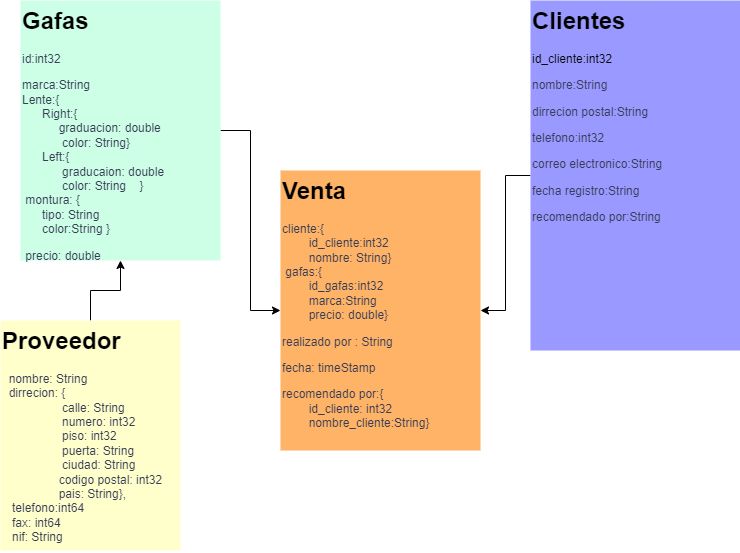

The diagram above was exported from draw.io. Its source (the exported page's mxGraphModel, read from the mxfile embedded in the PNG):
<mxGraphModel dx="1290" dy="618" grid="1" gridSize="10" guides="1" tooltips="1" connect="1" arrows="1" fold="1" page="1" pageScale="1" pageWidth="827" pageHeight="1169" math="0" shadow="0">
  <root>
    <mxCell id="0" />
    <mxCell id="1" parent="0" />
    <mxCell id="Ju_BlCZelLr7WBIbb4b8-7" style="edgeStyle=orthogonalEdgeStyle;rounded=0;orthogonalLoop=1;jettySize=auto;html=1;" edge="1" parent="1" source="Ju_BlCZelLr7WBIbb4b8-1" target="Ju_BlCZelLr7WBIbb4b8-4">
      <mxGeometry relative="1" as="geometry" />
    </mxCell>
    <mxCell id="Ju_BlCZelLr7WBIbb4b8-1" value="&lt;h1 style=&quot;margin-top: 0px;&quot;&gt;Gafas&lt;/h1&gt;&lt;h1 style=&quot;color: rgb(57, 60, 86); margin-top: 0px;&quot;&gt;&lt;p style=&quot;font-size: 12px; font-weight: 400;&quot;&gt;id:int32&lt;/p&gt;&lt;p style=&quot;font-size: 12px; font-weight: 400;&quot;&gt;marca:&lt;span style=&quot;background-color: initial;&quot;&gt;String&amp;nbsp; &amp;nbsp; &amp;nbsp; &amp;nbsp; &amp;nbsp; &amp;nbsp; &amp;nbsp; &amp;nbsp; &amp;nbsp; &amp;nbsp; &amp;nbsp; &amp;nbsp; &amp;nbsp; &amp;nbsp; &amp;nbsp; &amp;nbsp; &lt;/span&gt;&lt;span style=&quot;background-color: initial;&quot;&gt;Lente:{&amp;nbsp; &amp;nbsp; &amp;nbsp; &amp;nbsp; &amp;nbsp; &amp;nbsp; &amp;nbsp; &amp;nbsp; &amp;nbsp; &amp;nbsp; &amp;nbsp; &amp;nbsp; &amp;nbsp; &amp;nbsp; &amp;nbsp; &amp;nbsp; &amp;nbsp; &amp;nbsp; &amp;nbsp; &amp;nbsp; &amp;nbsp; &amp;nbsp; &amp;nbsp; &amp;nbsp; &amp;nbsp; &amp;nbsp; &amp;nbsp;&amp;nbsp;&lt;/span&gt;&lt;span style=&quot;background-color: initial;&quot;&gt;Right:{&amp;nbsp; &amp;nbsp; &amp;nbsp; &amp;nbsp; &amp;nbsp; &amp;nbsp; &amp;nbsp; &amp;nbsp; &amp;nbsp; &amp;nbsp; &amp;nbsp; &amp;nbsp; &amp;nbsp; &amp;nbsp; &amp;nbsp; &amp;nbsp; &amp;nbsp; &amp;nbsp; &amp;nbsp; &amp;nbsp; &amp;nbsp; &amp;nbsp; &amp;nbsp; &amp;nbsp; &amp;nbsp; &amp;nbsp; &amp;nbsp;&lt;/span&gt;&lt;span style=&quot;background-color: initial;&quot;&gt;graduacion: double&amp;nbsp; &amp;nbsp; &amp;nbsp; &amp;nbsp; &amp;nbsp; &amp;nbsp; &amp;nbsp; &amp;nbsp; &amp;nbsp; &amp;nbsp; &amp;nbsp; &amp;nbsp; &amp;nbsp; &amp;nbsp; &amp;nbsp;&amp;nbsp;&lt;/span&gt;&lt;span style=&quot;background-color: initial;&quot;&gt;color: String}&amp;nbsp; &amp;nbsp; &amp;nbsp; &amp;nbsp; &amp;nbsp; &amp;nbsp; &amp;nbsp; &amp;nbsp; &amp;nbsp; &amp;nbsp; &amp;nbsp; &amp;nbsp; &amp;nbsp; &amp;nbsp; &amp;nbsp; &amp;nbsp; &lt;/span&gt;&lt;span style=&quot;background-color: initial;&quot;&gt;Left:{&amp;nbsp; &amp;nbsp; &amp;nbsp; &amp;nbsp; &amp;nbsp; &amp;nbsp; &amp;nbsp; &amp;nbsp; &amp;nbsp; &amp;nbsp; &amp;nbsp; &amp;nbsp; &amp;nbsp; &amp;nbsp; &amp;nbsp; &amp;nbsp; &amp;nbsp; &amp;nbsp; &amp;nbsp; &amp;nbsp; &amp;nbsp; &amp;nbsp; &amp;nbsp; &amp;nbsp; &amp;nbsp; &amp;nbsp; &amp;nbsp; &amp;nbsp; &amp;nbsp; &lt;/span&gt;&lt;span style=&quot;background-color: initial;&quot;&gt;graducaion: double&amp;nbsp; &amp;nbsp; &amp;nbsp; &amp;nbsp; &amp;nbsp; &amp;nbsp; &amp;nbsp; &amp;nbsp; &amp;nbsp; &amp;nbsp; &amp;nbsp; &amp;nbsp; &amp;nbsp; &amp;nbsp; &lt;/span&gt;&lt;span style=&quot;background-color: initial;&quot;&gt;color: String&amp;nbsp; &amp;nbsp; }&amp;nbsp; &amp;nbsp; &amp;nbsp; &amp;nbsp; &amp;nbsp; &amp;nbsp; &amp;nbsp; &amp;nbsp; &amp;nbsp; &amp;nbsp; &amp;nbsp;&lt;/span&gt;&lt;span style=&quot;background-color: initial;&quot;&gt;montura: {&amp;nbsp; &amp;nbsp; &amp;nbsp; &amp;nbsp; &amp;nbsp; &amp;nbsp; &amp;nbsp; &amp;nbsp; &amp;nbsp; &amp;nbsp; &amp;nbsp; &amp;nbsp; &amp;nbsp; &amp;nbsp; &amp;nbsp; &amp;nbsp; &amp;nbsp; &amp;nbsp; &amp;nbsp; &amp;nbsp; &amp;nbsp; &amp;nbsp; &amp;nbsp; &amp;nbsp; &lt;/span&gt;&lt;span style=&quot;background-color: initial;&quot;&gt;tipo: String&amp;nbsp; &amp;nbsp; &amp;nbsp; &amp;nbsp; &amp;nbsp; &amp;nbsp; &amp;nbsp; &amp;nbsp; &amp;nbsp; &amp;nbsp; &amp;nbsp; &amp;nbsp; &amp;nbsp; &amp;nbsp; &amp;nbsp; &amp;nbsp; &amp;nbsp; &amp;nbsp; &amp;nbsp; &amp;nbsp; &amp;nbsp; &lt;/span&gt;&lt;span style=&quot;background-color: initial;&quot;&gt;color:String }&lt;/span&gt;&lt;/p&gt;&lt;p style=&quot;font-size: 12px; font-weight: 400;&quot;&gt;&amp;nbsp;precio: double&lt;/p&gt;&lt;/h1&gt;" style="text;html=1;whiteSpace=wrap;overflow=hidden;rounded=0;fillColor=#CCFFE6;" vertex="1" parent="1">
      <mxGeometry x="60" y="30" width="200" height="260" as="geometry" />
    </mxCell>
    <mxCell id="Ju_BlCZelLr7WBIbb4b8-6" style="edgeStyle=orthogonalEdgeStyle;rounded=0;orthogonalLoop=1;jettySize=auto;html=1;" edge="1" parent="1" source="Ju_BlCZelLr7WBIbb4b8-2" target="Ju_BlCZelLr7WBIbb4b8-4">
      <mxGeometry relative="1" as="geometry" />
    </mxCell>
    <mxCell id="Ju_BlCZelLr7WBIbb4b8-2" value="&lt;h1 style=&quot;margin-top: 0px;&quot;&gt;Clientes&lt;/h1&gt;&lt;div&gt;id_cliente:int32&lt;/div&gt;&lt;div&gt;&lt;p style=&quot;color: rgb(57, 60, 86);&quot;&gt;nombre:String&lt;/p&gt;&lt;p style=&quot;color: rgb(57, 60, 86);&quot;&gt;dirrecion postal:&lt;span style=&quot;background-color: initial;&quot;&gt;String&lt;/span&gt;&lt;/p&gt;&lt;p style=&quot;color: rgb(57, 60, 86);&quot;&gt;telefono:int32&lt;/p&gt;&lt;p style=&quot;color: rgb(57, 60, 86);&quot;&gt;correo electronico:&lt;span style=&quot;background-color: initial;&quot;&gt;String&lt;/span&gt;&lt;/p&gt;&lt;p style=&quot;color: rgb(57, 60, 86);&quot;&gt;fecha registro:&lt;span style=&quot;background-color: initial;&quot;&gt;String&lt;/span&gt;&lt;/p&gt;&lt;p style=&quot;color: rgb(57, 60, 86);&quot;&gt;recomendado por:&lt;span style=&quot;background-color: initial;&quot;&gt;String&lt;/span&gt;&lt;/p&gt;&lt;/div&gt;" style="text;html=1;whiteSpace=wrap;overflow=hidden;rounded=0;fillColor=#9999FF;" vertex="1" parent="1">
      <mxGeometry x="570" y="30" width="210" height="350" as="geometry" />
    </mxCell>
    <mxCell id="Ju_BlCZelLr7WBIbb4b8-5" style="edgeStyle=orthogonalEdgeStyle;rounded=0;orthogonalLoop=1;jettySize=auto;html=1;" edge="1" parent="1" source="Ju_BlCZelLr7WBIbb4b8-3" target="Ju_BlCZelLr7WBIbb4b8-1">
      <mxGeometry relative="1" as="geometry" />
    </mxCell>
    <mxCell id="Ju_BlCZelLr7WBIbb4b8-3" value="&lt;h1 style=&quot;margin-top: 0px;&quot;&gt;Proveedor&lt;/h1&gt;&lt;p&gt;&lt;span style=&quot;background-color: initial;&quot;&gt;&amp;nbsp;&amp;nbsp;&lt;/span&gt;&lt;span style=&quot;background-color: initial; color: rgb(57, 60, 86);&quot;&gt;nombre: String&amp;nbsp; &amp;nbsp; &amp;nbsp; &amp;nbsp; &amp;nbsp; &amp;nbsp; &amp;nbsp; &amp;nbsp; &amp;nbsp; &amp;nbsp; &amp;nbsp; &amp;nbsp; &amp;nbsp; &amp;nbsp; &amp;nbsp; &lt;/span&gt;&lt;span style=&quot;background-color: initial; color: rgb(57, 60, 86);&quot;&gt;dirrecion: {&amp;nbsp; &amp;nbsp; &amp;nbsp; &amp;nbsp; &amp;nbsp; &amp;nbsp; &amp;nbsp; &amp;nbsp; &amp;nbsp; &amp;nbsp; &amp;nbsp; &amp;nbsp; &amp;nbsp; &amp;nbsp; &amp;nbsp; &amp;nbsp; &amp;nbsp; &amp;nbsp; &amp;nbsp; &amp;nbsp; &amp;nbsp; &amp;nbsp; &amp;nbsp; &amp;nbsp; &amp;nbsp; &amp;nbsp;&amp;nbsp;&lt;/span&gt;&lt;span style=&quot;background-color: initial; color: rgb(57, 60, 86);&quot;&gt;calle: String&amp;nbsp; &amp;nbsp; &amp;nbsp; &amp;nbsp; &amp;nbsp; &amp;nbsp; &amp;nbsp; &amp;nbsp; &amp;nbsp; &amp;nbsp; &amp;nbsp; &amp;nbsp; &amp;nbsp; &amp;nbsp; &amp;nbsp; &amp;nbsp; &amp;nbsp;&amp;nbsp;&lt;/span&gt;&lt;span style=&quot;background-color: initial; color: rgb(57, 60, 86);&quot;&gt;numero: int32&amp;nbsp; &amp;nbsp; &amp;nbsp; &amp;nbsp; &amp;nbsp; &amp;nbsp; &amp;nbsp; &amp;nbsp; &amp;nbsp; &amp;nbsp; &amp;nbsp; &amp;nbsp; &amp;nbsp; &amp;nbsp; &amp;nbsp; &amp;nbsp;&amp;nbsp;&lt;/span&gt;&lt;span style=&quot;background-color: initial; color: rgb(57, 60, 86);&quot;&gt;piso: int32&amp;nbsp; &amp;nbsp; &amp;nbsp; &amp;nbsp; &amp;nbsp; &amp;nbsp; &amp;nbsp; &amp;nbsp; &amp;nbsp; &amp;nbsp; &amp;nbsp; &amp;nbsp; &amp;nbsp; &amp;nbsp; &amp;nbsp; &amp;nbsp; &amp;nbsp; &amp;nbsp;&amp;nbsp;&lt;/span&gt;&lt;span style=&quot;background-color: initial; color: rgb(57, 60, 86);&quot;&gt;puerta: String&amp;nbsp; &amp;nbsp; &amp;nbsp; &amp;nbsp; &amp;nbsp; &amp;nbsp; &amp;nbsp; &amp;nbsp; &amp;nbsp; &amp;nbsp; &amp;nbsp; &amp;nbsp; &amp;nbsp; &amp;nbsp; &amp;nbsp; &amp;nbsp;&amp;nbsp;&lt;/span&gt;&lt;span style=&quot;background-color: initial; color: rgb(57, 60, 86);&quot;&gt;ciudad: String&amp;nbsp; &amp;nbsp; &amp;nbsp; &amp;nbsp; &amp;nbsp; &amp;nbsp; &amp;nbsp; &amp;nbsp; &amp;nbsp; &amp;nbsp; &amp;nbsp; &amp;nbsp; &amp;nbsp; &amp;nbsp; &amp;nbsp; &amp;nbsp;&lt;/span&gt;&lt;span style=&quot;background-color: initial; color: rgb(57, 60, 86);&quot;&gt;codigo postal: int32&amp;nbsp; &amp;nbsp; &amp;nbsp; &amp;nbsp; &amp;nbsp; &amp;nbsp; &amp;nbsp; &amp;nbsp; &amp;nbsp; &amp;nbsp; &amp;nbsp; &amp;nbsp;&lt;/span&gt;&lt;span style=&quot;background-color: initial; color: rgb(57, 60, 86);&quot;&gt;pais: String&lt;/span&gt;&lt;span style=&quot;background-color: initial; color: rgb(57, 60, 86);&quot;&gt;},&amp;nbsp; &amp;nbsp; &amp;nbsp; &amp;nbsp; &amp;nbsp; &amp;nbsp; &amp;nbsp; &amp;nbsp; &amp;nbsp; &amp;nbsp;&lt;/span&gt;&lt;span style=&quot;background-color: initial; color: rgb(57, 60, 86);&quot;&gt;telefono:int64&amp;nbsp; &amp;nbsp; &amp;nbsp; &amp;nbsp; &amp;nbsp; &amp;nbsp; &amp;nbsp; &amp;nbsp; &amp;nbsp; &amp;nbsp; &amp;nbsp; &amp;nbsp; &amp;nbsp; &amp;nbsp; &amp;nbsp; &amp;nbsp;&lt;/span&gt;&lt;span style=&quot;background-color: initial; color: rgb(57, 60, 86);&quot;&gt;fax: int64&amp;nbsp; &amp;nbsp; &amp;nbsp; &amp;nbsp; &amp;nbsp; &amp;nbsp; &amp;nbsp; &amp;nbsp; &amp;nbsp; &amp;nbsp; &amp;nbsp; &amp;nbsp; &amp;nbsp; &amp;nbsp; &amp;nbsp; &amp;nbsp; &amp;nbsp; &amp;nbsp; &amp;nbsp; &amp;nbsp;&lt;/span&gt;&lt;span style=&quot;background-color: initial; color: rgb(57, 60, 86);&quot;&gt;nif: String&amp;nbsp;&lt;/span&gt;&lt;span style=&quot;background-color: initial;&quot;&gt;&lt;br&gt;&lt;/span&gt;&lt;/p&gt;" style="text;html=1;whiteSpace=wrap;overflow=hidden;rounded=0;fillColor=#FFFFCC;" vertex="1" parent="1">
      <mxGeometry x="40" y="350" width="180" height="230" as="geometry" />
    </mxCell>
    <mxCell id="Ju_BlCZelLr7WBIbb4b8-4" value="&lt;h1 style=&quot;margin-top: 0px;&quot;&gt;Venta&amp;nbsp;&lt;/h1&gt;&lt;p style=&quot;color: rgb(57, 60, 86);&quot;&gt;cliente:{&amp;nbsp; &amp;nbsp; &amp;nbsp; &amp;nbsp; &amp;nbsp; &amp;nbsp; &amp;nbsp; &amp;nbsp; &amp;nbsp; &amp;nbsp; &amp;nbsp; &amp;nbsp; &amp;nbsp; &lt;span style=&quot;white-space: pre;&quot;&gt;&#09;&lt;/span&gt;&lt;span style=&quot;background-color: initial;&quot;&gt;id_cliente:int32&amp;nbsp; &amp;nbsp; &amp;nbsp; &amp;nbsp; &amp;nbsp;&lt;span style=&quot;white-space: pre;&quot;&gt;&#09;&lt;/span&gt;&lt;/span&gt;&lt;span style=&quot;background-color: initial;&quot;&gt;nombre: String}&amp;nbsp; &amp;nbsp; &amp;nbsp; &amp;nbsp; &amp;nbsp; &amp;nbsp; &amp;nbsp; &amp;nbsp; &amp;nbsp;gafas:{&amp;nbsp;&lt;span style=&quot;white-space: pre;&quot;&gt;&#09;&lt;/span&gt;&amp;nbsp; &amp;nbsp; &amp;nbsp; &amp;nbsp; &amp;nbsp; &amp;nbsp; &amp;nbsp; &amp;nbsp; &amp;nbsp; &amp;nbsp; &amp;nbsp; &amp;nbsp; &amp;nbsp; &amp;nbsp;&lt;span style=&quot;white-space: pre;&quot;&gt;&#09;&lt;/span&gt;id_gafas:int32&amp;nbsp; &amp;nbsp; &amp;nbsp; &amp;nbsp; &amp;nbsp; &amp;nbsp; &amp;nbsp; &lt;span style=&quot;white-space: pre;&quot;&gt;&#09;&lt;/span&gt;&lt;/span&gt;&lt;span style=&quot;background-color: initial;&quot;&gt;marca:&lt;/span&gt;&lt;span style=&quot;background-color: initial;&quot;&gt;String&amp;nbsp; &amp;nbsp; &amp;nbsp; &amp;nbsp; &amp;nbsp; &amp;nbsp; &amp;nbsp; &amp;nbsp; &amp;nbsp; &amp;nbsp; &amp;nbsp; &amp;nbsp; &lt;span style=&quot;white-space: pre;&quot;&gt;&#09;&lt;/span&gt;&lt;/span&gt;&lt;span style=&quot;background-color: initial;&quot;&gt;precio: double}&lt;/span&gt;&lt;/p&gt;&lt;p style=&quot;color: rgb(57, 60, 86);&quot;&gt;realizado por :&amp;nbsp;&lt;span style=&quot;background-color: initial;&quot;&gt;String&lt;/span&gt;&lt;/p&gt;&lt;p style=&quot;color: rgb(57, 60, 86);&quot;&gt;fecha: timeStamp&lt;/p&gt;&lt;p style=&quot;color: rgb(57, 60, 86);&quot;&gt;recomendado por:{&amp;nbsp; &amp;nbsp; &amp;nbsp; &amp;nbsp; &amp;nbsp; &amp;nbsp; &amp;nbsp; &amp;nbsp; &amp;nbsp; &amp;nbsp; &amp;nbsp; &amp;nbsp;&lt;span style=&quot;white-space: pre;&quot;&gt;&#09;&lt;/span&gt;&lt;span style=&quot;background-color: initial;&quot;&gt;id_cliente: int32&amp;nbsp; &amp;nbsp; &amp;nbsp; &amp;nbsp; &amp;nbsp; &amp;nbsp; &amp;nbsp; &amp;nbsp; &lt;span style=&quot;white-space: pre;&quot;&gt;&#09;&lt;/span&gt;&lt;/span&gt;&lt;span style=&quot;background-color: initial;&quot;&gt;nombre_cliente:String&lt;/span&gt;&lt;span style=&quot;background-color: initial;&quot;&gt;}&lt;/span&gt;&lt;/p&gt;" style="text;html=1;whiteSpace=wrap;overflow=hidden;rounded=0;fillColor=#FFB366;" vertex="1" parent="1">
      <mxGeometry x="320" y="200" width="200" height="280" as="geometry" />
    </mxCell>
  </root>
</mxGraphModel>